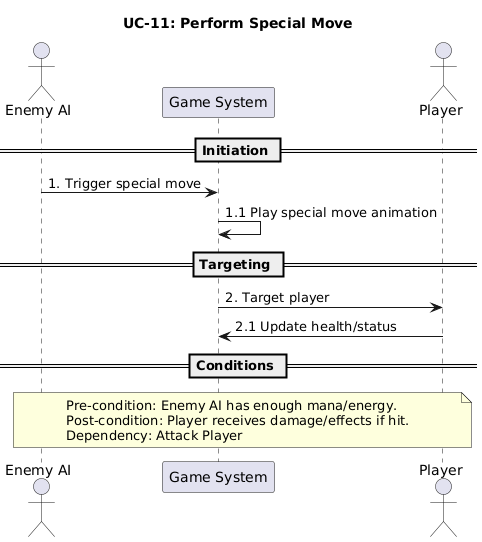

The diagram above was rendered by PlantUML. Its source (embedded in the PNG):
@startuml
title UC-11: Perform Special Move

actor "Enemy AI" as Enemy
participant "Game System" as System
actor "Player" as Player

== Initiation ==
Enemy -> System : 1. Trigger special move
System -> System : 1.1 Play special move animation

== Targeting ==
System -> Player : 2. Target player
Player -> System : 2.1 Update health/status

== Conditions ==
note over Enemy,Player
  Pre-condition: Enemy AI has enough mana/energy.
  Post-condition: Player receives damage/effects if hit.
  Dependency: Attack Player
end note
@enduml